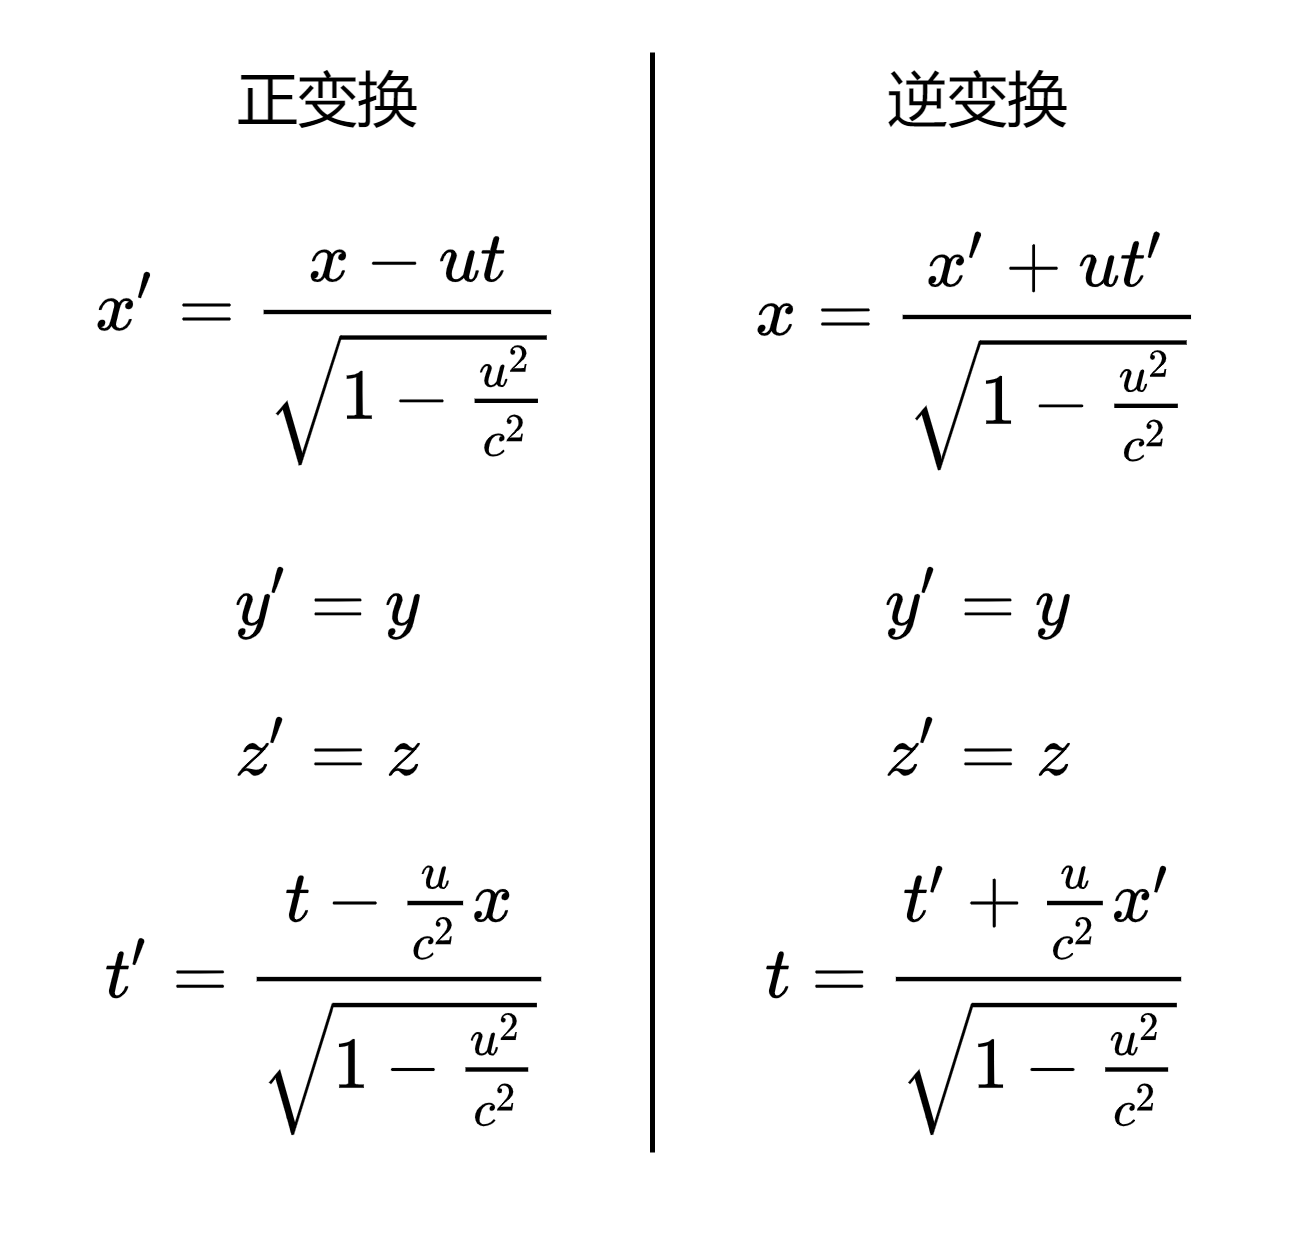

The diagram above was exported from draw.io. Its source (the exported page's mxGraphModel, read from the mxfile embedded in the PNG):
<mxGraphModel dx="563" dy="326" grid="1" gridSize="10" guides="1" tooltips="1" connect="1" arrows="1" fold="1" page="1" pageScale="1" pageWidth="827" pageHeight="1169" math="1" shadow="0">
  <root>
    <mxCell id="0" />
    <mxCell id="1" parent="0" />
    <mxCell id="hJ1D8DwELxLlBgHgs9b5-1" value="$$x^{\prime}=\frac{x-u t}{\sqrt{1-\frac{u^{2}}{c^{2}}}}$$" style="text;html=1;align=center;verticalAlign=middle;resizable=1;points=[];autosize=1;strokeColor=none;fillColor=none;movable=1;rotatable=1;deletable=1;editable=1;connectable=1;" vertex="1" parent="1">
      <mxGeometry x="120" y="150" width="110" height="60" as="geometry" />
    </mxCell>
    <mxCell id="hJ1D8DwELxLlBgHgs9b5-2" value="$$y^{\prime}=y$$" style="text;html=1;align=center;verticalAlign=middle;resizable=1;points=[];autosize=1;strokeColor=none;fillColor=none;movable=1;rotatable=1;deletable=1;editable=1;connectable=1;" vertex="1" parent="1">
      <mxGeometry x="132.5" y="220" width="85" height="20" as="geometry" />
    </mxCell>
    <mxCell id="hJ1D8DwELxLlBgHgs9b5-3" value="$$z^{\prime}=z$$" style="text;html=1;align=center;verticalAlign=middle;resizable=0;points=[];autosize=1;strokeColor=none;fillColor=none;" vertex="1" parent="1">
      <mxGeometry x="120" y="250" width="110" height="20" as="geometry" />
    </mxCell>
    <mxCell id="hJ1D8DwELxLlBgHgs9b5-5" value="$$t^{\prime}=\frac{t-\frac{u}{c^{2}} x}{\sqrt{1-\frac{u^{2}}{c^{2}}}}$$" style="text;html=1;align=center;verticalAlign=middle;resizable=1;points=[];autosize=1;strokeColor=none;fillColor=none;movable=1;rotatable=1;deletable=1;editable=1;connectable=1;" vertex="1" parent="1">
      <mxGeometry x="126.25" y="280" width="97.5" height="60" as="geometry" />
    </mxCell>
    <mxCell id="hJ1D8DwELxLlBgHgs9b5-6" value="$$x=\frac{x^{\prime}+u t^{\prime}}{\sqrt{1-\frac{u^{2}}{c^{2}}}}$$" style="text;html=1;align=center;verticalAlign=middle;resizable=1;points=[];autosize=1;strokeColor=none;fillColor=none;movable=1;rotatable=1;deletable=1;editable=1;connectable=1;" vertex="1" parent="1">
      <mxGeometry x="260" y="155" width="90" height="50" as="geometry" />
    </mxCell>
    <mxCell id="hJ1D8DwELxLlBgHgs9b5-7" value="$$y^{\prime}=y$$" style="text;html=1;align=center;verticalAlign=middle;resizable=1;points=[];autosize=1;strokeColor=none;fillColor=none;movable=1;rotatable=1;deletable=1;editable=1;connectable=1;" vertex="1" parent="1">
      <mxGeometry x="262.5" y="220" width="85" height="20" as="geometry" />
    </mxCell>
    <mxCell id="hJ1D8DwELxLlBgHgs9b5-8" value="$$z^{\prime}=z$$" style="text;html=1;align=center;verticalAlign=middle;resizable=0;points=[];autosize=1;strokeColor=none;fillColor=none;" vertex="1" parent="1">
      <mxGeometry x="250" y="250" width="110" height="20" as="geometry" />
    </mxCell>
    <mxCell id="hJ1D8DwELxLlBgHgs9b5-10" value="$$t=\frac{t^{\prime}+\frac{u}{c^{2}} x^{\prime}}{\sqrt{1-\frac{u^{2}}{c^{2}}}}$$" style="text;html=1;align=center;verticalAlign=middle;resizable=1;points=[];autosize=1;strokeColor=none;fillColor=none;movable=1;rotatable=1;deletable=1;editable=1;connectable=1;" vertex="1" parent="1">
      <mxGeometry x="257.5" y="280" width="95" height="60" as="geometry" />
    </mxCell>
    <mxCell id="hJ1D8DwELxLlBgHgs9b5-11" value="正变换" style="text;html=1;align=center;verticalAlign=middle;resizable=0;points=[];autosize=1;strokeColor=none;fillColor=none;" vertex="1" parent="1">
      <mxGeometry x="150" y="120" width="50" height="20" as="geometry" />
    </mxCell>
    <mxCell id="hJ1D8DwELxLlBgHgs9b5-12" value="逆变换" style="text;html=1;align=center;verticalAlign=middle;resizable=0;points=[];autosize=1;strokeColor=none;fillColor=none;" vertex="1" parent="1">
      <mxGeometry x="280" y="120" width="50" height="20" as="geometry" />
    </mxCell>
    <mxCell id="hJ1D8DwELxLlBgHgs9b5-13" value="" style="endArrow=none;html=1;rounded=0;" edge="1" parent="1">
      <mxGeometry width="50" height="50" relative="1" as="geometry">
        <mxPoint x="240" y="340" as="sourcePoint" />
        <mxPoint x="240" y="120" as="targetPoint" />
      </mxGeometry>
    </mxCell>
  </root>
</mxGraphModel>